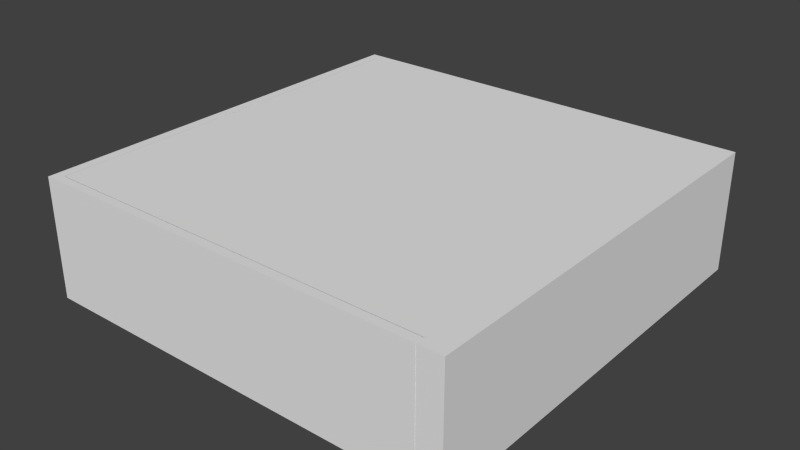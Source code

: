 # Source: Blacksmith.blend  (saved by Blender 2.68.0; exported with 4.5.12 LTS)
import bpy
from mathutils import Matrix  # noqa: F401  (used for matrix-valued properties, if any)

bpy.ops.wm.read_factory_settings(use_empty=True)
scene = bpy.context.scene
scene.name = 'Scene'

# ---- collections
col_collection_1 = bpy.data.collections.new('Collection 1'); scene.collection.children.link(col_collection_1)

# ---- world
world_world = bpy.data.worlds.new('World'); scene.world = world_world
world_world.color = (0.05088, 0.05088, 0.05088)
world_world.use_sun_shadow = False
world_world.sun_shadow_jitter_overblur = 0.0
world_world.cycles.sampling_method = 'MANUAL'
world_world.cycles.sample_map_resolution = 256

# ---- meshes
me_plane = bpy.data.meshes.new('Plane')
me_plane.from_pydata([(1.0, -1.113, 0.0), (-1.0, -1.0, 0.0), (1.0, 1.0, 0.0), (-1.0, 1.0, 0.0), (1.0, -1.066, 0.0), (-1.0, -1.066, 0.0), (-1.0, -1.112, 0.0), (1.065, 1.0, 0.0), (1.0, -1.11, 0.0), (0.1536, -1.065, 0.5425), (1.0, 1.0, 0.4765), (-1.0, 1.0, 0.4765), (1.0, -1.066, 0.4765), (0.1536, 1.0, 0.5425), (1.0, -1.112, 0.0), (1.065, 1.0, 0.4765), (1.0, -1.065, 0.4765), (0.1536, -1.0, 0.5425), (1.0, 1.0, 0.5425), (-1.0, 1.0, 0.5425), (1.0, -1.066, 0.5425), (-1.0, -1.066, 0.5425), (1.065, -1.0, 0.5425), (1.065, 1.0, 0.5425), (1.0, -1.065, 0.5425), (1.065, -1.065, 0.5425), (-1.0, 0.2618, 0.0), (1.062, 1.0, 0.0), (-1.0, 0.2618, 0.5425), (-1.0, -0.2045, 0.0), (-1.0, -0.2045, 0.4765), (-1.0, -0.2045, 0.5425), (-1.0, 0.1242, 0.0), (-1.0, 0.1242, 0.4765), (-1.0, 0.1242, 0.5425), (-1.0, 0.1229, 0.4765), (-1.0, 0.1229, 0.5425), (-1.0, -0.2045, 0.3299), (-1.0, 0.1229, 0.3299), (1.0, -1.113, -0.06902), (-1.0, -1.0, -0.06902), (1.0, 1.0, -0.06902), (-1.0, 1.0, -0.06902), (1.0, -1.066, -0.06902), (-1.0, -1.066, -0.06902), (1.065, -1.0, -0.06902), (1.065, 1.0, -0.06902), (1.0, -1.11, -0.06902), (1.065, -1.065, -0.06902), (1.0, 1.0, 0.0), (-1.0, 1.0, 0.0), (1.0, 1.0, 0.4765), (-1.0, 1.0, 0.4765), (1.0, 1.0, 0.5425), (-1.0, 1.0, 0.5425), (1.0, 1.0, -0.06902), (-1.0, 1.0, -0.06902), (1.0, 1.047, 0.0), (-1.0, 1.047, 0.0), (1.0, 1.047, 0.4765), (-1.0, 1.047, 0.4765), (1.0, 1.047, 0.5425), (-1.0, 1.047, 0.5425), (1.0, 1.047, -0.06902), (-1.0, 1.047, -0.06902), (-1.053, -1.0, 0.0), (-1.053, 1.0, 0.0), (-1.053, -1.066, 0.0), (-1.053, 1.0, 0.4765), (-1.053, -1.066, 0.4765), (-1.053, 1.0, 0.5425), (-1.053, -1.066, 0.5425), (-1.053, 0.2618, 0.0), (-1.053, 0.2618, 0.4765), (-1.053, 0.2618, 0.5425), (-1.053, -0.2045, 0.0), (-1.053, -0.2045, 0.4765), (-1.053, -0.2045, 0.5425), (-1.053, 0.1242, 0.0), (-1.053, 0.1242, 0.4765), (-1.053, 0.1242, 0.5425), (-1.053, 0.1229, 0.4765), (-1.053, 0.1229, 0.5425), (-1.053, -0.2045, 0.3299), (-1.053, 0.1229, 0.3299), (-1.053, -1.0, -0.06902), (-1.053, 1.0, -0.06902), (-1.053, -1.066, -0.06902), (-1.053, 1.0, 0.0), (-1.053, 1.0, 0.4765), (-1.053, 1.0, 0.5425), (-1.053, 1.0, -0.06902), (-1.053, 1.047, 0.0), (-1.053, 1.047, 0.4765), (-1.053, 1.047, 0.5425), (-1.053, 1.047, -0.06902), (1.062, 1.0, 0.4765), (1.062, 1.0, 0.5425), (1.062, 1.0, -0.06902), (1.062, 1.047, 0.0), (1.062, 1.047, 0.4765), (1.062, 1.047, 0.5425), (1.062, 1.047, -0.06902), (1.064, 1.0, 0.0), (1.064, 1.0, 0.4765), (1.064, 1.0, 0.5425), (1.064, 1.0, -0.06902), (1.064, 1.047, 0.0), (1.064, 1.047, 0.4765), (1.064, 1.047, 0.5425), (1.064, 1.047, -0.06902), (1.123, -1.0, 0.0), (1.123, 1.0, 0.0), (1.123, -1.065, 0.0), (1.123, -1.0, 0.4765), (1.123, 1.0, 0.4765), (1.123, -1.065, 0.4765), (1.123, -1.0, 0.5425), (1.123, 1.0, 0.5425), (1.123, -1.065, 0.5425), (1.123, -1.0, -0.06902), (1.123, 1.0, -0.06902), (1.123, -1.065, -0.06902), (1.123, 1.0, 0.0), (1.123, 1.0, 0.4765), (1.123, 1.0, 0.5425), (1.123, 1.0, -0.06902), (1.123, 1.047, 0.0), (1.123, 1.047, 0.4765), (1.123, 1.047, 0.5425), (1.123, 1.047, -0.06902), (1.0, -1.111, 0.0), (1.065, -1.111, 0.0), (1.0, -1.112, 0.4765), (-1.0, -1.112, 0.4765), (1.0, -1.111, 0.4765), (1.065, -1.111, 0.4765), (1.0, -1.112, 0.5425), (-1.0, -1.112, 0.5425), (1.0, -1.111, 0.5425), (1.065, -1.111, 0.5425), (1.0, -1.112, -0.06902), (-1.0, -1.112, -0.06902), (1.0, -1.111, -0.06902), (1.065, -1.111, -0.06902), (-1.053, -1.112, 0.0), (-1.053, -1.112, 0.4765), (-1.053, -1.112, 0.5425), (-1.053, -1.112, -0.06902), (1.123, -1.111, 0.0), (1.123, -1.111, 0.4765), (1.123, -1.111, 0.5425), (1.123, -1.111, -0.06902), (-0.9985, -1.065, 0.5425), (-0.9985, 1.0, 0.5425), (-0.9985, -1.0, 0.5425), (-1.0, -0.204, 0.0), (-1.0, -0.204, 0.4765), (-1.0, -0.204, 0.5425), (-1.0, -0.204, -0.06902), (-1.0, 0.122, 0.0), (-1.0, 0.122, 0.4765), (-1.0, 0.122, 0.5425), (-1.0, 0.122, -0.06902), (-1.0, 0.1233, 0.0), (-1.0, 0.1233, -0.06902), (-1.0, -0.2045, 0.5451), (-1.0, 0.1229, 0.5451), (1.0, 0.02781, 0.0), (1.0, 0.02781, 0.4765), (1.0, 0.02781, 0.5425), (1.0, 0.02781, -0.06902), (1.0, -1.019, 0.0), (1.0, -1.019, 0.4765), (1.0, -1.019, 0.5425), (1.0, -1.019, -0.06902), (1.0, -1.111, 0.0), (1.0, -1.111, 0.4765), (1.0, -1.111, 0.5425), (1.0, -1.111, -0.06902), (1.0, 1.046, 0.0), (1.0, 1.046, 0.4765), (1.0, 1.046, 0.5425), (1.0, 1.046, -0.06902)], [], [(122, 48, 144, 152), (103, 104, 124, 123), (11, 3, 50, 52), (4, 0, 39, 43), (2, 7, 15, 10), (116, 113, 149, 150), (10, 18, 53, 51), (67, 69, 146, 145), (22, 23, 118, 117), (107, 110, 130, 127), (8, 16, 135, 131), (10, 15, 23, 18), (105, 109, 129, 125), (41, 2, 49, 55), (109, 108, 128, 129), (44, 87, 148, 142), (37, 38, 84, 83), (40, 42, 86, 85), (25, 119, 151, 140), (11, 19, 70, 68), (26, 3, 66, 72), (12, 4, 14, 133), (5, 29, 75, 67), (33, 32, 78, 79), (40, 39, 41, 42), (39, 40, 44, 43), (41, 39, 45, 46), (45, 39, 47, 48), (52, 50, 88, 89), (7, 2, 41, 46), (113, 122, 152, 149), (21, 20, 137, 138), (32, 26, 72, 78), (0, 8, 47, 39), (54, 52, 89, 90), (30, 37, 83, 76), (53, 54, 62, 61), (2, 10, 51, 49), (18, 19, 54, 53), (19, 11, 52, 54), (3, 42, 56, 50), (42, 41, 55, 56), (57, 58, 64, 63), (58, 57, 59, 60), (60, 59, 61, 62), (49, 51, 96, 27), (64, 58, 92, 95), (57, 63, 102, 99), (56, 55, 63, 64), (63, 55, 98, 102), (68, 70, 74, 73), (66, 68, 73, 72), (69, 67, 75, 76), (71, 69, 76, 77), (72, 73, 79, 78), (73, 74, 80, 79), (77, 76, 81, 82), (81, 76, 83, 84), (66, 65, 85, 86), (65, 67, 87, 85), (90, 89, 93, 94), (88, 91, 95, 92), (89, 88, 92, 93), (35, 36, 82, 81), (24, 25, 140, 139), (31, 21, 71, 77), (50, 56, 91, 88), (56, 64, 95, 91), (60, 62, 94, 93), (3, 1, 65, 66), (58, 60, 93, 92), (44, 40, 85, 87), (42, 3, 66, 86), (38, 35, 81, 84), (36, 31, 77, 82), (3, 11, 68, 66), (28, 34, 80, 74), (34, 33, 79, 80), (62, 54, 90, 94), (29, 30, 76, 75), (19, 28, 74, 70), (1, 5, 67, 65), (27, 96, 104, 103), (99, 102, 110, 107), (100, 99, 107, 108), (61, 59, 100, 101), (59, 57, 99, 100), (55, 49, 27, 98), (51, 53, 97, 96), (53, 61, 101, 97), (108, 107, 127, 128), (46, 45, 120, 121), (25, 22, 117, 119), (102, 98, 106, 110), (98, 27, 103, 106), (101, 100, 108, 109), (97, 101, 109, 105), (96, 97, 105, 104), (111, 112, 121, 120), (113, 111, 120, 122), (111, 113, 116, 114), (112, 111, 114, 115), (114, 116, 119, 117), (115, 114, 117, 118), (126, 123, 127, 130), (124, 125, 129, 128), (123, 124, 128, 127), (15, 7, 112, 115), (23, 15, 115, 118), (104, 105, 125, 124), (43, 44, 142, 141), (7, 46, 121, 112), (110, 106, 126, 130), (106, 103, 123, 126), (20, 12, 133, 137), (45, 48, 122, 120), (144, 132, 149, 152), (14, 6, 134, 133), (132, 131, 135, 136), (133, 134, 138, 137), (136, 135, 139, 140), (138, 134, 146, 147), (6, 142, 148, 145), (6, 14, 141, 142), (131, 132, 144, 143), (134, 6, 145, 146), (132, 136, 150, 149), (136, 140, 151, 150), (71, 21, 138, 147), (69, 71, 147, 146), (119, 116, 150, 151), (47, 8, 131, 143), (87, 67, 145, 148), (16, 24, 139, 135), (48, 47, 143, 144), (4, 43, 141, 14), (23, 22, 17, 13), (22, 25, 9, 17), (13, 17, 155, 154), (17, 9, 153, 155), (6, 142, 159, 156), (6, 134, 157, 156), (134, 138, 158, 157), (50, 52, 161, 160), (56, 50, 160, 163), (54, 52, 161, 162), (156, 159, 165, 164), (38, 37, 166, 167), (49, 55, 171, 168), (53, 51, 169, 170), (51, 49, 168, 169), (170, 169, 173, 174), (168, 171, 175, 172), (169, 168, 172, 173), (173, 172, 176, 177), (174, 173, 177, 178), (172, 175, 179, 176), (55, 49, 180, 183), (51, 53, 182, 181), (49, 51, 181, 180)])
me_plane.use_remesh_preserve_volume = False
me_plane.use_remesh_preserve_attributes = False
me_plane.use_mirror_vertex_groups = False
me_plane.update()

# ---- objects
ob_plane = bpy.data.objects.new('Plane', me_plane)

# ---- transforms, parenting, visibility, modifiers, constraints
ob_plane.location = (-0.3026, 0.2412, 0.4686)
ob_plane.scale = (7.755, 7.755, 7.755)
ob_plane.lineart.crease_threshold = 0.0

# ---- collection membership
col_collection_1.objects.link(ob_plane)

# ---- scene / render settings (as saved in the file)
scene.frame_start = 1; scene.frame_end = 60; scene.frame_set(53)
scene.render.engine = 'CYCLES'
scene.render.image_settings.color_mode = 'RGB'
scene.render.image_settings.compression = 90
scene.render.resolution_percentage = 50
scene.render.fps = 30
scene.render.dither_intensity = 0.0
scene.render.bake_margin = 2
scene.render.bake_bias = 0.0
scene.cycles.use_denoising = False
scene.cycles.samples = 20
scene.cycles.sampling_pattern = 'TABULATED_SOBOL'
scene.cycles.light_sampling_threshold = 0.0
scene.cycles.use_adaptive_sampling = False
scene.cycles.use_light_tree = False
scene.cycles.blur_glossy = 0.0
scene.cycles.volume_bounces = 1
scene.cycles.pixel_filter_type = 'GAUSSIAN'
scene.cycles.sample_clamp_indirect = 0.0
scene.view_settings.view_transform = 'Standard'
bpy.context.view_layer.update()

# ---- added for rendering (the .blend has no active camera and no usable light): camera, sun
cam_auto = bpy.data.cameras.new('AutoCamera')
cam_auto.lens = 50.0
cam_auto.sensor_width = 36.0
cam_auto.clip_end = 1000.0
ob_auto_camera = bpy.data.objects.new('AutoCamera', cam_auto)
scene.collection.objects.link(ob_auto_camera)
ob_auto_camera.location = (22.4052, -26.9381, 20.2648)
ob_auto_camera.rotation_euler = (1.09748, -7.21219e-08, 0.694738)
scene.camera = ob_auto_camera
light_auto_sun = bpy.data.lights.new('AutoSun', 'SUN')
light_auto_sun.energy = 3.0
light_auto_sun.angle = 0.0523599
ob_auto_sun = bpy.data.objects.new('AutoSun', light_auto_sun)
scene.collection.objects.link(ob_auto_sun)
ob_auto_sun.rotation_euler = (0.872665, 0.174533, 0.523599)
bpy.context.view_layer.update()
